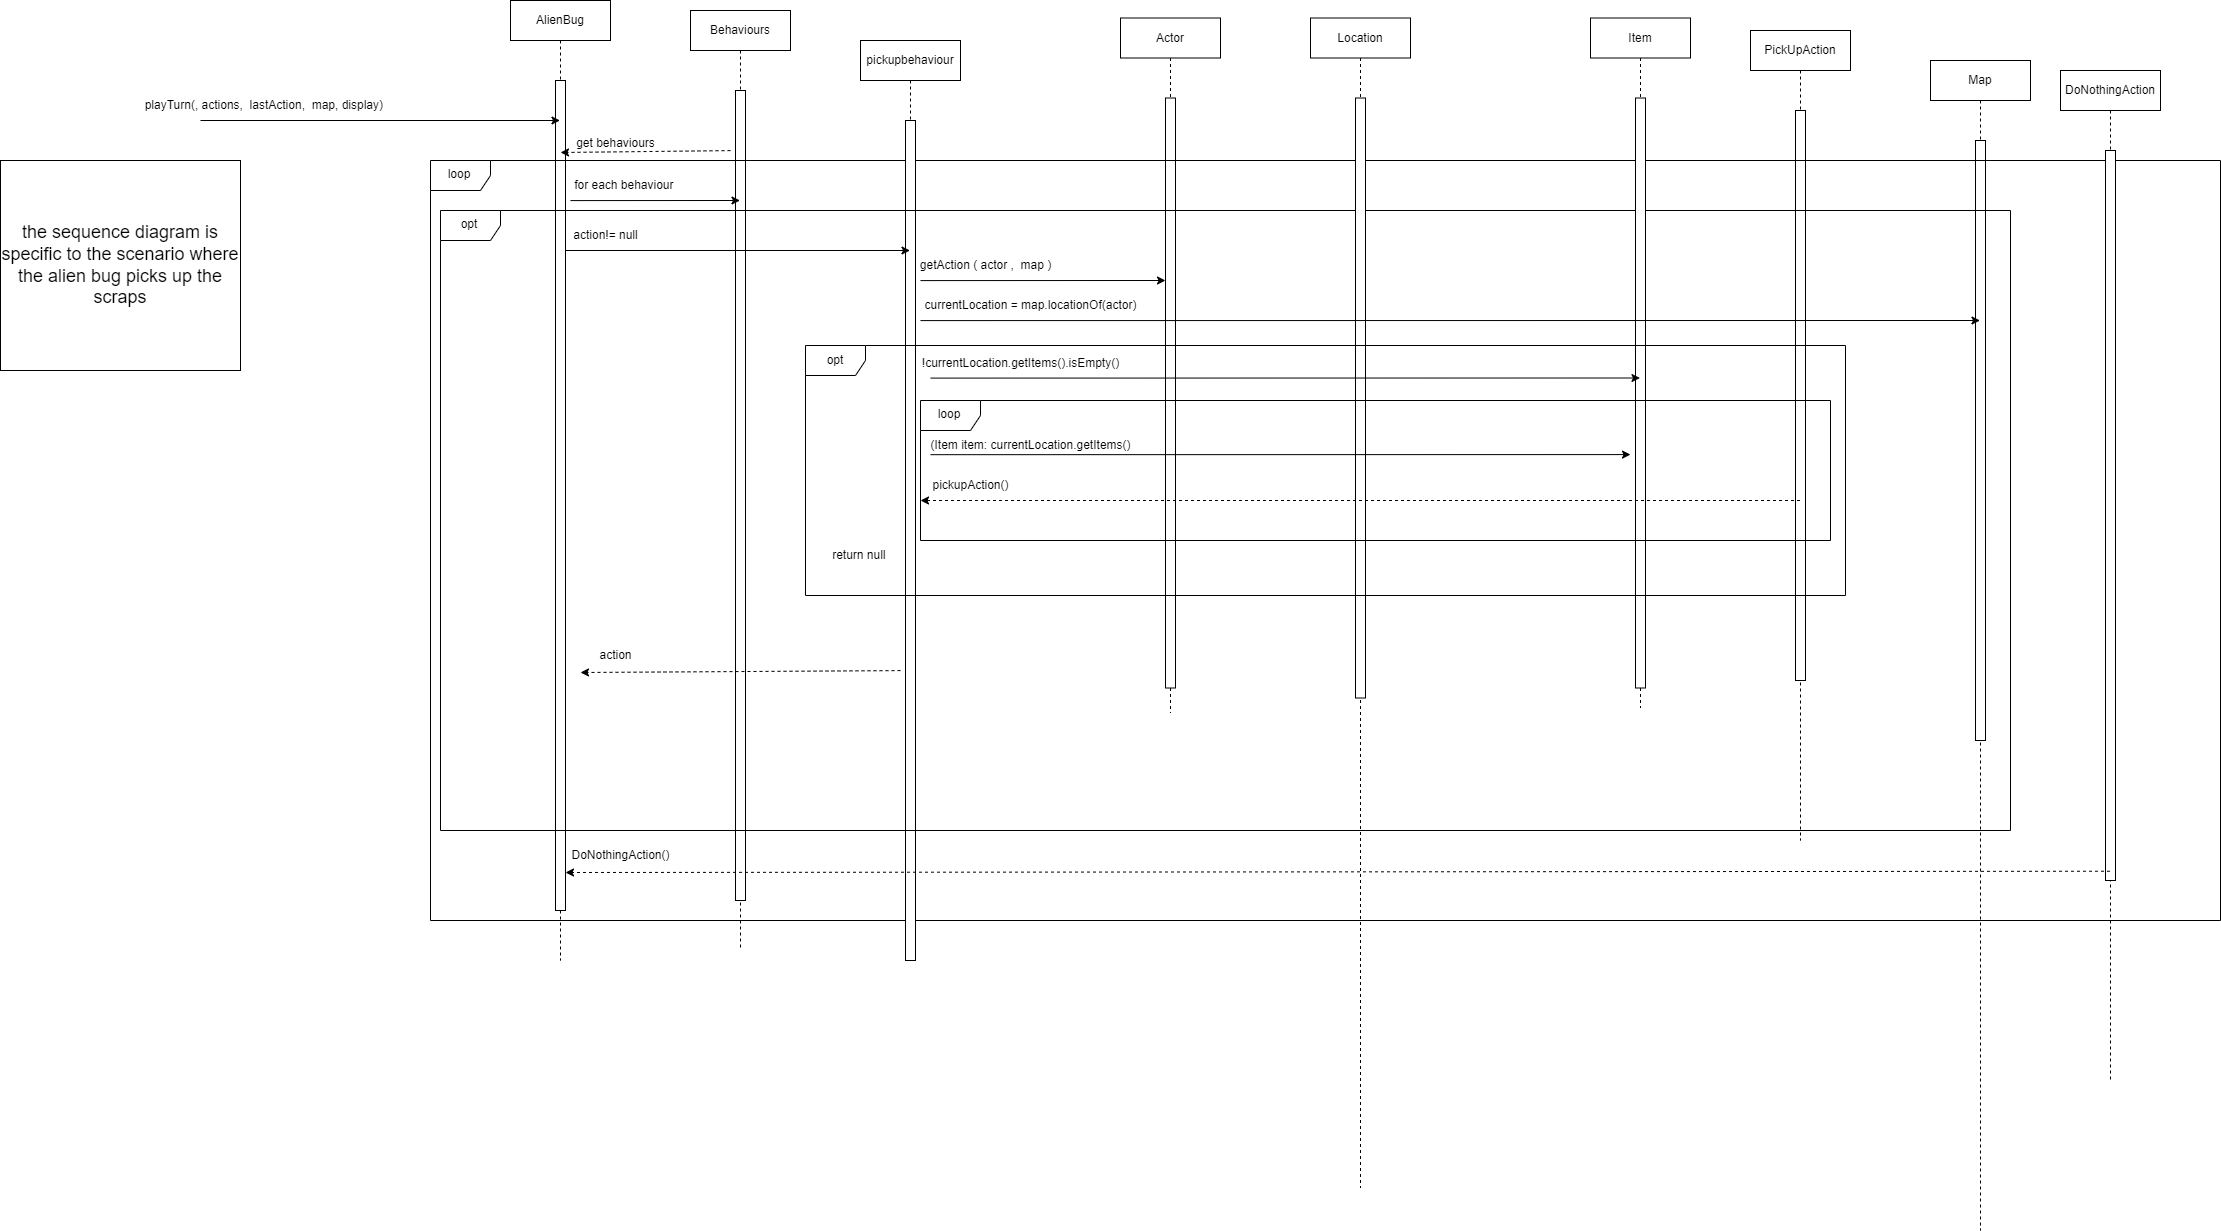

The diagram above was exported from draw.io. Its source (the exported page's mxGraphModel, read from the mxfile embedded in the PNG):
<mxGraphModel dx="4986" dy="1784" grid="1" gridSize="10" guides="1" tooltips="1" connect="1" arrows="1" fold="1" page="1" pageScale="1" pageWidth="850" pageHeight="1100" math="0" shadow="0">
  <root>
    <mxCell id="0" />
    <mxCell id="1" parent="0" />
    <mxCell id="2L2oP0ZhsosK6qtQpoP2-9" value="AlienBug" style="shape=umlLifeline;perimeter=lifelinePerimeter;whiteSpace=wrap;html=1;container=0;dropTarget=0;collapsible=0;recursiveResize=0;outlineConnect=0;portConstraint=eastwest;newEdgeStyle={&quot;edgeStyle&quot;:&quot;elbowEdgeStyle&quot;,&quot;elbow&quot;:&quot;vertical&quot;,&quot;curved&quot;:0,&quot;rounded&quot;:0};" parent="1" vertex="1">
      <mxGeometry x="310" width="100" height="960" as="geometry" />
    </mxCell>
    <mxCell id="2L2oP0ZhsosK6qtQpoP2-10" value="" style="html=1;points=[];perimeter=orthogonalPerimeter;outlineConnect=0;targetShapes=umlLifeline;portConstraint=eastwest;newEdgeStyle={&quot;edgeStyle&quot;:&quot;elbowEdgeStyle&quot;,&quot;elbow&quot;:&quot;vertical&quot;,&quot;curved&quot;:0,&quot;rounded&quot;:0};" parent="2L2oP0ZhsosK6qtQpoP2-9" vertex="1">
      <mxGeometry x="45" y="80" width="10" height="830" as="geometry" />
    </mxCell>
    <mxCell id="2L2oP0ZhsosK6qtQpoP2-11" value="Behaviours" style="shape=umlLifeline;perimeter=lifelinePerimeter;whiteSpace=wrap;html=1;container=0;dropTarget=0;collapsible=0;recursiveResize=0;outlineConnect=0;portConstraint=eastwest;newEdgeStyle={&quot;edgeStyle&quot;:&quot;elbowEdgeStyle&quot;,&quot;elbow&quot;:&quot;vertical&quot;,&quot;curved&quot;:0,&quot;rounded&quot;:0};" parent="1" vertex="1">
      <mxGeometry x="490" y="10" width="100" height="940" as="geometry" />
    </mxCell>
    <mxCell id="2L2oP0ZhsosK6qtQpoP2-12" value="" style="html=1;points=[];perimeter=orthogonalPerimeter;outlineConnect=0;targetShapes=umlLifeline;portConstraint=eastwest;newEdgeStyle={&quot;edgeStyle&quot;:&quot;elbowEdgeStyle&quot;,&quot;elbow&quot;:&quot;vertical&quot;,&quot;curved&quot;:0,&quot;rounded&quot;:0};" parent="2L2oP0ZhsosK6qtQpoP2-11" vertex="1">
      <mxGeometry x="45" y="80" width="10" height="810" as="geometry" />
    </mxCell>
    <mxCell id="2L2oP0ZhsosK6qtQpoP2-13" value="Actor" style="shape=umlLifeline;perimeter=lifelinePerimeter;whiteSpace=wrap;html=1;container=0;dropTarget=0;collapsible=0;recursiveResize=0;outlineConnect=0;portConstraint=eastwest;newEdgeStyle={&quot;edgeStyle&quot;:&quot;elbowEdgeStyle&quot;,&quot;elbow&quot;:&quot;vertical&quot;,&quot;curved&quot;:0,&quot;rounded&quot;:0};" parent="1" vertex="1">
      <mxGeometry x="920" y="17.5" width="100" height="695" as="geometry" />
    </mxCell>
    <mxCell id="2L2oP0ZhsosK6qtQpoP2-14" value="" style="html=1;points=[];perimeter=orthogonalPerimeter;outlineConnect=0;targetShapes=umlLifeline;portConstraint=eastwest;newEdgeStyle={&quot;edgeStyle&quot;:&quot;elbowEdgeStyle&quot;,&quot;elbow&quot;:&quot;vertical&quot;,&quot;curved&quot;:0,&quot;rounded&quot;:0};" parent="2L2oP0ZhsosK6qtQpoP2-13" vertex="1">
      <mxGeometry x="45" y="80" width="10" height="590" as="geometry" />
    </mxCell>
    <mxCell id="2L2oP0ZhsosK6qtQpoP2-32" value="Map" style="shape=umlLifeline;perimeter=lifelinePerimeter;whiteSpace=wrap;html=1;container=0;dropTarget=0;collapsible=0;recursiveResize=0;outlineConnect=0;portConstraint=eastwest;newEdgeStyle={&quot;edgeStyle&quot;:&quot;elbowEdgeStyle&quot;,&quot;elbow&quot;:&quot;vertical&quot;,&quot;curved&quot;:0,&quot;rounded&quot;:0};" parent="1" vertex="1">
      <mxGeometry x="1730" y="60" width="100" height="1170" as="geometry" />
    </mxCell>
    <mxCell id="2L2oP0ZhsosK6qtQpoP2-33" value="" style="html=1;points=[];perimeter=orthogonalPerimeter;outlineConnect=0;targetShapes=umlLifeline;portConstraint=eastwest;newEdgeStyle={&quot;edgeStyle&quot;:&quot;elbowEdgeStyle&quot;,&quot;elbow&quot;:&quot;vertical&quot;,&quot;curved&quot;:0,&quot;rounded&quot;:0};" parent="2L2oP0ZhsosK6qtQpoP2-32" vertex="1">
      <mxGeometry x="45" y="80" width="10" height="600" as="geometry" />
    </mxCell>
    <mxCell id="2L2oP0ZhsosK6qtQpoP2-34" value="PickUpAction" style="shape=umlLifeline;perimeter=lifelinePerimeter;whiteSpace=wrap;html=1;container=0;dropTarget=0;collapsible=0;recursiveResize=0;outlineConnect=0;portConstraint=eastwest;newEdgeStyle={&quot;edgeStyle&quot;:&quot;elbowEdgeStyle&quot;,&quot;elbow&quot;:&quot;vertical&quot;,&quot;curved&quot;:0,&quot;rounded&quot;:0};" parent="1" vertex="1">
      <mxGeometry x="1550" y="30" width="100" height="810" as="geometry" />
    </mxCell>
    <mxCell id="2L2oP0ZhsosK6qtQpoP2-35" value="" style="html=1;points=[];perimeter=orthogonalPerimeter;outlineConnect=0;targetShapes=umlLifeline;portConstraint=eastwest;newEdgeStyle={&quot;edgeStyle&quot;:&quot;elbowEdgeStyle&quot;,&quot;elbow&quot;:&quot;vertical&quot;,&quot;curved&quot;:0,&quot;rounded&quot;:0};" parent="2L2oP0ZhsosK6qtQpoP2-34" vertex="1">
      <mxGeometry x="45" y="80" width="10" height="570" as="geometry" />
    </mxCell>
    <mxCell id="2L2oP0ZhsosK6qtQpoP2-38" style="edgeStyle=elbowEdgeStyle;rounded=0;orthogonalLoop=1;jettySize=auto;html=1;elbow=vertical;curved=0;" parent="1" target="2L2oP0ZhsosK6qtQpoP2-9" edge="1">
      <mxGeometry relative="1" as="geometry">
        <mxPoint y="119.99555555555543" as="sourcePoint" />
        <mxPoint x="155" y="119.99555555555543" as="targetPoint" />
      </mxGeometry>
    </mxCell>
    <mxCell id="2L2oP0ZhsosK6qtQpoP2-40" value="loop" style="shape=umlFrame;whiteSpace=wrap;html=1;pointerEvents=0;" parent="1" vertex="1">
      <mxGeometry x="230" y="160" width="1790" height="760" as="geometry" />
    </mxCell>
    <mxCell id="2L2oP0ZhsosK6qtQpoP2-42" value="for each behaviour&amp;nbsp;" style="text;html=1;align=center;verticalAlign=middle;resizable=0;points=[];autosize=1;strokeColor=none;fillColor=none;" parent="1" vertex="1">
      <mxGeometry x="360" y="170" width="130" height="30" as="geometry" />
    </mxCell>
    <mxCell id="2L2oP0ZhsosK6qtQpoP2-43" style="edgeStyle=elbowEdgeStyle;rounded=0;orthogonalLoop=1;jettySize=auto;html=1;elbow=vertical;curved=0;dashed=1;" parent="1" edge="1">
      <mxGeometry relative="1" as="geometry">
        <mxPoint x="700" y="670.09" as="sourcePoint" />
        <mxPoint x="380" y="670.09" as="targetPoint" />
      </mxGeometry>
    </mxCell>
    <mxCell id="2L2oP0ZhsosK6qtQpoP2-45" value="pickupbehaviour" style="shape=umlLifeline;perimeter=lifelinePerimeter;whiteSpace=wrap;html=1;container=0;dropTarget=0;collapsible=0;recursiveResize=0;outlineConnect=0;portConstraint=eastwest;newEdgeStyle={&quot;edgeStyle&quot;:&quot;elbowEdgeStyle&quot;,&quot;elbow&quot;:&quot;vertical&quot;,&quot;curved&quot;:0,&quot;rounded&quot;:0};" parent="1" vertex="1">
      <mxGeometry x="660" y="40" width="100" height="920" as="geometry" />
    </mxCell>
    <mxCell id="2L2oP0ZhsosK6qtQpoP2-46" value="" style="html=1;points=[];perimeter=orthogonalPerimeter;outlineConnect=0;targetShapes=umlLifeline;portConstraint=eastwest;newEdgeStyle={&quot;edgeStyle&quot;:&quot;elbowEdgeStyle&quot;,&quot;elbow&quot;:&quot;vertical&quot;,&quot;curved&quot;:0,&quot;rounded&quot;:0};" parent="2L2oP0ZhsosK6qtQpoP2-45" vertex="1">
      <mxGeometry x="45" y="80" width="10" height="840" as="geometry" />
    </mxCell>
    <mxCell id="2L2oP0ZhsosK6qtQpoP2-47" value="DoNothingAction" style="shape=umlLifeline;perimeter=lifelinePerimeter;whiteSpace=wrap;html=1;container=0;dropTarget=0;collapsible=0;recursiveResize=0;outlineConnect=0;portConstraint=eastwest;newEdgeStyle={&quot;edgeStyle&quot;:&quot;elbowEdgeStyle&quot;,&quot;elbow&quot;:&quot;vertical&quot;,&quot;curved&quot;:0,&quot;rounded&quot;:0};" parent="1" vertex="1">
      <mxGeometry x="1860" y="70" width="100" height="1010" as="geometry" />
    </mxCell>
    <mxCell id="2L2oP0ZhsosK6qtQpoP2-48" value="" style="html=1;points=[];perimeter=orthogonalPerimeter;outlineConnect=0;targetShapes=umlLifeline;portConstraint=eastwest;newEdgeStyle={&quot;edgeStyle&quot;:&quot;elbowEdgeStyle&quot;,&quot;elbow&quot;:&quot;vertical&quot;,&quot;curved&quot;:0,&quot;rounded&quot;:0};" parent="2L2oP0ZhsosK6qtQpoP2-47" vertex="1">
      <mxGeometry x="45" y="80" width="10" height="730" as="geometry" />
    </mxCell>
    <mxCell id="2L2oP0ZhsosK6qtQpoP2-50" value="opt" style="shape=umlFrame;whiteSpace=wrap;html=1;pointerEvents=0;" parent="1" vertex="1">
      <mxGeometry x="240" y="210" width="1570" height="620" as="geometry" />
    </mxCell>
    <mxCell id="2L2oP0ZhsosK6qtQpoP2-57" value="action" style="text;html=1;align=center;verticalAlign=middle;resizable=0;points=[];autosize=1;strokeColor=none;fillColor=none;" parent="1" vertex="1">
      <mxGeometry x="385" y="640" width="60" height="30" as="geometry" />
    </mxCell>
    <mxCell id="2L2oP0ZhsosK6qtQpoP2-58" style="edgeStyle=elbowEdgeStyle;rounded=0;orthogonalLoop=1;jettySize=auto;html=1;elbow=vertical;curved=0;dashed=1;" parent="1" edge="1">
      <mxGeometry relative="1" as="geometry">
        <mxPoint x="1909.5" y="870.7281818181817" as="sourcePoint" />
        <mxPoint x="365" y="870" as="targetPoint" />
      </mxGeometry>
    </mxCell>
    <mxCell id="2L2oP0ZhsosK6qtQpoP2-59" value="DoNothingAction()" style="text;html=1;align=center;verticalAlign=middle;resizable=0;points=[];autosize=1;strokeColor=none;fillColor=none;" parent="1" vertex="1">
      <mxGeometry x="360" y="840" width="120" height="30" as="geometry" />
    </mxCell>
    <mxCell id="2L2oP0ZhsosK6qtQpoP2-39" value="playTurn(, actions,&amp;nbsp; lastAction,&amp;nbsp; map, display)&amp;nbsp;" style="text;html=1;align=center;verticalAlign=middle;resizable=0;points=[];autosize=1;strokeColor=none;fillColor=none;" parent="1" vertex="1">
      <mxGeometry x="-70" y="90" width="270" height="30" as="geometry" />
    </mxCell>
    <mxCell id="2L2oP0ZhsosK6qtQpoP2-75" style="edgeStyle=elbowEdgeStyle;rounded=0;orthogonalLoop=1;jettySize=auto;html=1;elbow=vertical;curved=0;dashed=1;" parent="1" edge="1">
      <mxGeometry relative="1" as="geometry">
        <mxPoint x="530" y="150.09" as="sourcePoint" />
        <mxPoint x="360" y="150.09" as="targetPoint" />
      </mxGeometry>
    </mxCell>
    <mxCell id="2L2oP0ZhsosK6qtQpoP2-76" value="get behaviours" style="text;html=1;align=center;verticalAlign=middle;resizable=0;points=[];autosize=1;strokeColor=none;fillColor=none;" parent="1" vertex="1">
      <mxGeometry x="365" y="128" width="100" height="30" as="geometry" />
    </mxCell>
    <mxCell id="2L2oP0ZhsosK6qtQpoP2-78" style="edgeStyle=elbowEdgeStyle;rounded=0;orthogonalLoop=1;jettySize=auto;html=1;elbow=vertical;curved=0;" parent="1" target="2L2oP0ZhsosK6qtQpoP2-11" edge="1">
      <mxGeometry relative="1" as="geometry">
        <mxPoint x="370" y="200.09" as="sourcePoint" />
        <mxPoint x="505" y="200.09" as="targetPoint" />
      </mxGeometry>
    </mxCell>
    <mxCell id="2L2oP0ZhsosK6qtQpoP2-79" value="Item" style="shape=umlLifeline;perimeter=lifelinePerimeter;whiteSpace=wrap;html=1;container=0;dropTarget=0;collapsible=0;recursiveResize=0;outlineConnect=0;portConstraint=eastwest;newEdgeStyle={&quot;edgeStyle&quot;:&quot;elbowEdgeStyle&quot;,&quot;elbow&quot;:&quot;vertical&quot;,&quot;curved&quot;:0,&quot;rounded&quot;:0};" parent="1" vertex="1">
      <mxGeometry x="1390" y="17.5" width="100" height="690" as="geometry" />
    </mxCell>
    <mxCell id="2L2oP0ZhsosK6qtQpoP2-80" value="" style="html=1;points=[];perimeter=orthogonalPerimeter;outlineConnect=0;targetShapes=umlLifeline;portConstraint=eastwest;newEdgeStyle={&quot;edgeStyle&quot;:&quot;elbowEdgeStyle&quot;,&quot;elbow&quot;:&quot;vertical&quot;,&quot;curved&quot;:0,&quot;rounded&quot;:0};" parent="2L2oP0ZhsosK6qtQpoP2-79" vertex="1">
      <mxGeometry x="45" y="80" width="10" height="590" as="geometry" />
    </mxCell>
    <mxCell id="2L2oP0ZhsosK6qtQpoP2-81" value="Location" style="shape=umlLifeline;perimeter=lifelinePerimeter;whiteSpace=wrap;html=1;container=0;dropTarget=0;collapsible=0;recursiveResize=0;outlineConnect=0;portConstraint=eastwest;newEdgeStyle={&quot;edgeStyle&quot;:&quot;elbowEdgeStyle&quot;,&quot;elbow&quot;:&quot;vertical&quot;,&quot;curved&quot;:0,&quot;rounded&quot;:0};" parent="1" vertex="1">
      <mxGeometry x="1110" y="17.5" width="100" height="1170" as="geometry" />
    </mxCell>
    <mxCell id="2L2oP0ZhsosK6qtQpoP2-82" value="" style="html=1;points=[];perimeter=orthogonalPerimeter;outlineConnect=0;targetShapes=umlLifeline;portConstraint=eastwest;newEdgeStyle={&quot;edgeStyle&quot;:&quot;elbowEdgeStyle&quot;,&quot;elbow&quot;:&quot;vertical&quot;,&quot;curved&quot;:0,&quot;rounded&quot;:0};" parent="2L2oP0ZhsosK6qtQpoP2-81" vertex="1">
      <mxGeometry x="45" y="80" width="10" height="600" as="geometry" />
    </mxCell>
    <mxCell id="2L2oP0ZhsosK6qtQpoP2-83" style="edgeStyle=elbowEdgeStyle;rounded=0;orthogonalLoop=1;jettySize=auto;html=1;elbow=vertical;curved=0;" parent="1" target="2L2oP0ZhsosK6qtQpoP2-14" edge="1">
      <mxGeometry relative="1" as="geometry">
        <mxPoint x="720.001818181818" y="280.09000000000003" as="sourcePoint" />
        <mxPoint x="880.8199999999995" y="280.09000000000003" as="targetPoint" />
        <Array as="points">
          <mxPoint x="801.3199999999999" y="280" />
        </Array>
      </mxGeometry>
    </mxCell>
    <mxCell id="2L2oP0ZhsosK6qtQpoP2-84" value="getAction ( actor ,&amp;nbsp; map )" style="text;html=1;align=center;verticalAlign=middle;resizable=0;points=[];autosize=1;strokeColor=none;fillColor=none;" parent="1" vertex="1">
      <mxGeometry x="710" y="250" width="150" height="30" as="geometry" />
    </mxCell>
    <mxCell id="2L2oP0ZhsosK6qtQpoP2-86" value="currentLocation = map.locationOf(actor)" style="text;html=1;align=center;verticalAlign=middle;resizable=0;points=[];autosize=1;strokeColor=none;fillColor=none;" parent="1" vertex="1">
      <mxGeometry x="710" y="290" width="240" height="30" as="geometry" />
    </mxCell>
    <mxCell id="2L2oP0ZhsosK6qtQpoP2-87" value="opt" style="shape=umlFrame;whiteSpace=wrap;html=1;pointerEvents=0;" parent="1" vertex="1">
      <mxGeometry x="605" y="345" width="1040" height="250" as="geometry" />
    </mxCell>
    <mxCell id="2L2oP0ZhsosK6qtQpoP2-88" value="!currentLocation.getItems().isEmpty()" style="text;html=1;align=center;verticalAlign=middle;resizable=0;points=[];autosize=1;strokeColor=none;fillColor=none;" parent="1" vertex="1">
      <mxGeometry x="710" y="347.5" width="220" height="30" as="geometry" />
    </mxCell>
    <mxCell id="2L2oP0ZhsosK6qtQpoP2-91" value="loop" style="shape=umlFrame;whiteSpace=wrap;html=1;pointerEvents=0;" parent="1" vertex="1">
      <mxGeometry x="720" y="400" width="910" height="140" as="geometry" />
    </mxCell>
    <mxCell id="2L2oP0ZhsosK6qtQpoP2-92" style="edgeStyle=elbowEdgeStyle;rounded=0;orthogonalLoop=1;jettySize=auto;html=1;elbow=vertical;curved=0;" parent="1" edge="1">
      <mxGeometry relative="1" as="geometry">
        <mxPoint x="730.0018181818182" y="454.18" as="sourcePoint" />
        <mxPoint x="1430" y="454" as="targetPoint" />
        <Array as="points">
          <mxPoint x="811.3199999999999" y="454.09" />
        </Array>
      </mxGeometry>
    </mxCell>
    <mxCell id="2L2oP0ZhsosK6qtQpoP2-93" value="(Item item: currentLocation.getItems()" style="text;html=1;align=center;verticalAlign=middle;resizable=0;points=[];autosize=1;strokeColor=none;fillColor=none;" parent="1" vertex="1">
      <mxGeometry x="720" y="430" width="220" height="30" as="geometry" />
    </mxCell>
    <mxCell id="2L2oP0ZhsosK6qtQpoP2-98" value="return null&amp;nbsp;" style="text;html=1;align=center;verticalAlign=middle;resizable=0;points=[];autosize=1;strokeColor=none;fillColor=none;" parent="1" vertex="1">
      <mxGeometry x="620" y="540" width="80" height="30" as="geometry" />
    </mxCell>
    <mxCell id="2L2oP0ZhsosK6qtQpoP2-51" value="action!= null" style="text;html=1;align=center;verticalAlign=middle;resizable=0;points=[];autosize=1;strokeColor=none;fillColor=none;" parent="1" vertex="1">
      <mxGeometry x="360" y="220" width="90" height="30" as="geometry" />
    </mxCell>
    <mxCell id="2L2oP0ZhsosK6qtQpoP2-101" style="edgeStyle=elbowEdgeStyle;rounded=0;orthogonalLoop=1;jettySize=auto;html=1;elbow=vertical;curved=0;" parent="1" target="2L2oP0ZhsosK6qtQpoP2-45" edge="1">
      <mxGeometry relative="1" as="geometry">
        <mxPoint x="365.00181818181807" y="260.09000000000003" as="sourcePoint" />
        <mxPoint x="694.94" y="290.76" as="targetPoint" />
        <Array as="points">
          <mxPoint x="480" y="250" />
          <mxPoint x="446.31999999999994" y="260" />
        </Array>
      </mxGeometry>
    </mxCell>
    <mxCell id="2L2oP0ZhsosK6qtQpoP2-97" value="pickupAction()" style="text;html=1;align=center;verticalAlign=middle;resizable=0;points=[];autosize=1;strokeColor=none;fillColor=none;" parent="1" vertex="1">
      <mxGeometry x="720" y="470" width="100" height="30" as="geometry" />
    </mxCell>
    <mxCell id="2L2oP0ZhsosK6qtQpoP2-110" style="edgeStyle=elbowEdgeStyle;rounded=0;orthogonalLoop=1;jettySize=auto;html=1;elbow=vertical;curved=0;dashed=1;" parent="1" source="2L2oP0ZhsosK6qtQpoP2-34" edge="1">
      <mxGeometry relative="1" as="geometry">
        <mxPoint x="1040" y="499.89" as="sourcePoint" />
        <mxPoint x="720" y="499.89" as="targetPoint" />
      </mxGeometry>
    </mxCell>
    <mxCell id="2L2oP0ZhsosK6qtQpoP2-111" style="edgeStyle=elbowEdgeStyle;rounded=0;orthogonalLoop=1;jettySize=auto;html=1;elbow=vertical;curved=0;" parent="1" target="2L2oP0ZhsosK6qtQpoP2-79" edge="1">
      <mxGeometry relative="1" as="geometry">
        <mxPoint x="730.001818181818" y="377.59000000000003" as="sourcePoint" />
        <mxPoint x="975" y="377.5" as="targetPoint" />
        <Array as="points">
          <mxPoint x="811.3199999999999" y="377.5" />
        </Array>
      </mxGeometry>
    </mxCell>
    <mxCell id="2L2oP0ZhsosK6qtQpoP2-113" style="edgeStyle=elbowEdgeStyle;rounded=0;orthogonalLoop=1;jettySize=auto;html=1;elbow=vertical;curved=0;" parent="1" target="2L2oP0ZhsosK6qtQpoP2-32" edge="1">
      <mxGeometry relative="1" as="geometry">
        <mxPoint x="720.001818181818" y="320.09000000000003" as="sourcePoint" />
        <mxPoint x="965" y="320" as="targetPoint" />
        <Array as="points">
          <mxPoint x="801.3199999999999" y="320" />
        </Array>
      </mxGeometry>
    </mxCell>
    <mxCell id="2L2oP0ZhsosK6qtQpoP2-115" value="&lt;font style=&quot;font-size: 18px;&quot;&gt;the sequence diagram is specific to the scenario where the alien bug picks up the scraps&lt;/font&gt;" style="rounded=0;whiteSpace=wrap;html=1;" parent="1" vertex="1">
      <mxGeometry x="-200" y="160" width="240" height="210" as="geometry" />
    </mxCell>
  </root>
</mxGraphModel>